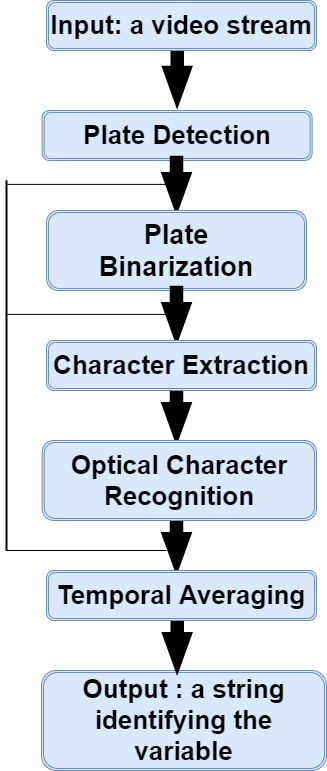

The diagram above was exported from draw.io. Its source (the exported page's mxGraphModel, read from the mxfile embedded in the PNG):
<mxGraphModel dx="721" dy="430" grid="1" gridSize="10" guides="1" tooltips="1" connect="1" arrows="1" fold="1" page="1" pageScale="1" pageWidth="827" pageHeight="1169" math="0" shadow="0">
  <root>
    <mxCell id="WIyWlLk6GJQsqaUBKTNV-0" />
    <mxCell id="WIyWlLk6GJQsqaUBKTNV-1" parent="WIyWlLk6GJQsqaUBKTNV-0" />
    <mxCell id="RjtZG0wLGNoNEffAHx5Z-3" value="" style="verticalLabelPosition=bottom;verticalAlign=top;html=1;strokeWidth=2;shape=mxgraph.arrows2.arrow;dy=0.6;dx=40;notch=0;rotation=90;fillColor=#000000;" parent="WIyWlLk6GJQsqaUBKTNV-1" vertex="1">
      <mxGeometry x="192.5" y="123.75" width="56.25" height="28.75" as="geometry" />
    </mxCell>
    <mxCell id="RjtZG0wLGNoNEffAHx5Z-9" value="&lt;font style=&quot;font-size: 26px&quot;&gt;&lt;b&gt;Plate Detection&lt;/b&gt;&lt;/font&gt;" style="shape=ext;double=1;rounded=1;whiteSpace=wrap;html=1;fillColor=#dae8fc;strokeColor=#6c8ebf;" parent="WIyWlLk6GJQsqaUBKTNV-1" vertex="1">
      <mxGeometry x="85.63" y="170" width="270" height="50" as="geometry" />
    </mxCell>
    <mxCell id="RjtZG0wLGNoNEffAHx5Z-10" value="" style="verticalLabelPosition=bottom;verticalAlign=top;html=1;strokeWidth=2;shape=mxgraph.arrows2.arrow;dy=0.6;dx=40;notch=0;rotation=90;fillColor=#000000;" parent="WIyWlLk6GJQsqaUBKTNV-1" vertex="1">
      <mxGeometry x="191.88" y="230" width="56.25" height="28.75" as="geometry" />
    </mxCell>
    <mxCell id="RjtZG0wLGNoNEffAHx5Z-11" value="&lt;b style=&quot;font-size: 27px&quot;&gt;Plate&lt;br&gt;Binarization&lt;/b&gt;" style="shape=ext;double=1;rounded=1;whiteSpace=wrap;html=1;fillColor=#dae8fc;strokeColor=#6c8ebf;" parent="WIyWlLk6GJQsqaUBKTNV-1" vertex="1">
      <mxGeometry x="90" y="270" width="260" height="80" as="geometry" />
    </mxCell>
    <mxCell id="RjtZG0wLGNoNEffAHx5Z-12" value="" style="verticalLabelPosition=bottom;verticalAlign=top;html=1;strokeWidth=2;shape=mxgraph.arrows2.arrow;dy=0.6;dx=40;notch=0;rotation=90;fillColor=#000000;" parent="WIyWlLk6GJQsqaUBKTNV-1" vertex="1">
      <mxGeometry x="191.88" y="360" width="56.25" height="28.75" as="geometry" />
    </mxCell>
    <mxCell id="RjtZG0wLGNoNEffAHx5Z-15" value="" style="verticalLabelPosition=bottom;verticalAlign=top;html=1;strokeWidth=2;shape=mxgraph.arrows2.arrow;dy=0.6;dx=40;notch=0;rotation=90;fillColor=#000000;" parent="WIyWlLk6GJQsqaUBKTNV-1" vertex="1">
      <mxGeometry x="191.88" y="460" width="56.25" height="28.75" as="geometry" />
    </mxCell>
    <mxCell id="RjtZG0wLGNoNEffAHx5Z-16" value="&lt;font style=&quot;font-size: 26px&quot;&gt;&lt;b&gt;Character Extraction&lt;/b&gt;&lt;/font&gt;" style="shape=ext;double=1;rounded=1;whiteSpace=wrap;html=1;fillColor=#dae8fc;strokeColor=#6c8ebf;" parent="WIyWlLk6GJQsqaUBKTNV-1" vertex="1">
      <mxGeometry x="90" y="400" width="270" height="50" as="geometry" />
    </mxCell>
    <mxCell id="RjtZG0wLGNoNEffAHx5Z-17" value="" style="verticalLabelPosition=bottom;verticalAlign=top;html=1;strokeWidth=2;shape=mxgraph.arrows2.arrow;dy=0.6;dx=40;notch=0;rotation=90;fillColor=#000000;" parent="WIyWlLk6GJQsqaUBKTNV-1" vertex="1">
      <mxGeometry x="191.88" y="590" width="56.25" height="28.75" as="geometry" />
    </mxCell>
    <mxCell id="RjtZG0wLGNoNEffAHx5Z-18" value="&lt;font style=&quot;font-size: 26px&quot;&gt;&lt;b&gt;Output : a string&lt;br&gt;identifying the variable&lt;br&gt;&lt;/b&gt;&lt;/font&gt;" style="shape=ext;double=1;rounded=1;whiteSpace=wrap;html=1;fillColor=#dae8fc;strokeColor=#6c8ebf;" parent="WIyWlLk6GJQsqaUBKTNV-1" vertex="1">
      <mxGeometry x="85" y="730" width="285" height="100" as="geometry" />
    </mxCell>
    <mxCell id="RjtZG0wLGNoNEffAHx5Z-20" value="" style="verticalLabelPosition=bottom;verticalAlign=top;html=1;strokeWidth=2;shape=mxgraph.arrows2.arrow;dy=0.6;dx=40;notch=0;rotation=90;fillColor=#000000;" parent="WIyWlLk6GJQsqaUBKTNV-1" vertex="1">
      <mxGeometry x="192.51" y="690" width="56.25" height="28.75" as="geometry" />
    </mxCell>
    <mxCell id="VT1uMhoJ0hOitKzP4eBh-0" value="&lt;span style=&quot;font-size: 26px&quot;&gt;&lt;b&gt;Input: a video stream&lt;/b&gt;&lt;/span&gt;" style="shape=ext;double=1;rounded=1;whiteSpace=wrap;html=1;fillColor=#dae8fc;strokeColor=#6c8ebf;" vertex="1" parent="WIyWlLk6GJQsqaUBKTNV-1">
      <mxGeometry x="90" y="60" width="270" height="50" as="geometry" />
    </mxCell>
    <mxCell id="VT1uMhoJ0hOitKzP4eBh-1" value="&lt;font style=&quot;font-size: 26px&quot;&gt;&lt;b&gt;Optical Character&lt;br&gt;Recognition&lt;br&gt;&lt;/b&gt;&lt;/font&gt;" style="shape=ext;double=1;rounded=1;whiteSpace=wrap;html=1;fillColor=#dae8fc;strokeColor=#6c8ebf;" vertex="1" parent="WIyWlLk6GJQsqaUBKTNV-1">
      <mxGeometry x="85.63" y="500" width="274.37" height="80" as="geometry" />
    </mxCell>
    <mxCell id="VT1uMhoJ0hOitKzP4eBh-3" value="&lt;font style=&quot;font-size: 26px&quot;&gt;&lt;b&gt;Temporal Averaging&lt;/b&gt;&lt;/font&gt;" style="shape=ext;double=1;rounded=1;whiteSpace=wrap;html=1;fillColor=#dae8fc;strokeColor=#6c8ebf;" vertex="1" parent="WIyWlLk6GJQsqaUBKTNV-1">
      <mxGeometry x="90" y="630" width="270" height="50" as="geometry" />
    </mxCell>
    <mxCell id="VT1uMhoJ0hOitKzP4eBh-17" value="" style="endArrow=none;html=1;rounded=0;" edge="1" parent="WIyWlLk6GJQsqaUBKTNV-1">
      <mxGeometry relative="1" as="geometry">
        <mxPoint x="50" y="610" as="sourcePoint" />
        <mxPoint x="210" y="610" as="targetPoint" />
      </mxGeometry>
    </mxCell>
    <mxCell id="VT1uMhoJ0hOitKzP4eBh-18" value="" style="endArrow=none;html=1;rounded=0;" edge="1" parent="WIyWlLk6GJQsqaUBKTNV-1">
      <mxGeometry relative="1" as="geometry">
        <mxPoint x="50" y="243.88" as="sourcePoint" />
        <mxPoint x="210" y="243.88" as="targetPoint" />
      </mxGeometry>
    </mxCell>
    <mxCell id="VT1uMhoJ0hOitKzP4eBh-19" value="" style="endArrow=none;html=1;rounded=0;" edge="1" parent="WIyWlLk6GJQsqaUBKTNV-1">
      <mxGeometry relative="1" as="geometry">
        <mxPoint x="50" y="373.88" as="sourcePoint" />
        <mxPoint x="210" y="373.88" as="targetPoint" />
      </mxGeometry>
    </mxCell>
    <mxCell id="VT1uMhoJ0hOitKzP4eBh-20" value="" style="line;strokeWidth=2;direction=south;html=1;" vertex="1" parent="WIyWlLk6GJQsqaUBKTNV-1">
      <mxGeometry x="45" y="240" width="10" height="370" as="geometry" />
    </mxCell>
  </root>
</mxGraphModel>